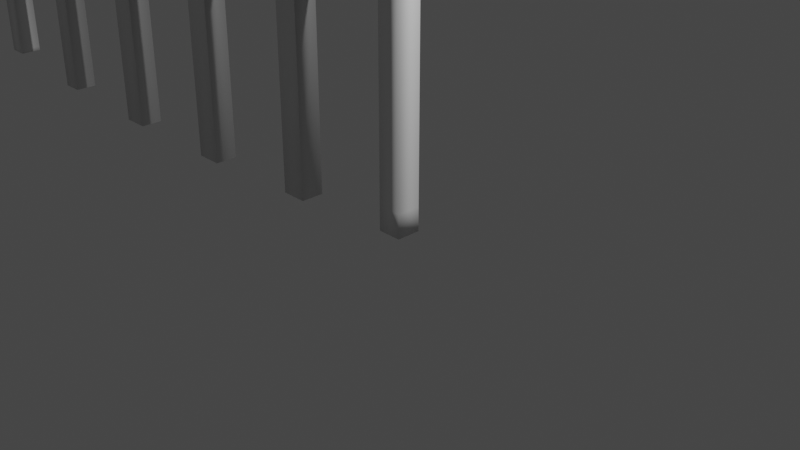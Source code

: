 # Source: railing.blend  (saved by Blender 2.90.8; exported with 4.5.12 LTS)
import bpy
from mathutils import Matrix  # noqa: F401  (used for matrix-valued properties, if any)

bpy.ops.wm.read_factory_settings(use_empty=True)
scene = bpy.context.scene
scene.name = 'Scene'

# ---- collections
col_collection = bpy.data.collections.new('Collection'); scene.collection.children.link(col_collection)

# ---- world
world_world = bpy.data.worlds.new('World'); scene.world = world_world
world_world.use_nodes = True; world_world.node_tree.nodes.clear()
_N = world_world.node_tree.nodes; _L = world_world.node_tree.links
n0 = _N.new('ShaderNodeOutputWorld'); n0.name = 'World Output'; n0.location = (300, 300)
n1 = _N.new('ShaderNodeBackground'); n1.name = 'Background'; n1.location = (10, 300)
n1.inputs[0].default_value = (0.05088, 0.05088, 0.05088, 1.0)
_L.new(n1.outputs[0], n0.inputs[0])
n0.is_active_output = True
world_world.color = (0.05088, 0.05088, 0.05088)
world_world.use_sun_shadow = False
world_world.sun_shadow_jitter_overblur = 0.0

# ---- cameras
cam_camera = bpy.data.cameras.new('Camera')
cam_camera.clip_end = 100.0
cam_camera.ortho_scale = 7.314

# ---- lights
light_light = bpy.data.lights.new('Light', 'POINT')
light_light.transmission_factor = 0.0
light_light.energy = 1000.0
light_light.shadow_soft_size = 0.1
light_light.shadow_maximum_resolution = 0.006
light_light.use_absolute_resolution = True

# ---- meshes
me_cube_001 = bpy.data.meshes.new('Cube.001')
me_cube_001.from_pydata([(-1.0, -1.0, -1.0), (-1.0, -1.0, 1.0), (-1.0, 1.0, -1.0), (-1.0, 1.0, 1.0), (1.0, -1.0, -1.0), (1.0, -1.0, 1.0), (1.0, 1.0, -1.0), (1.0, 1.0, 1.0), (-1.0, -1.0, 16.93), (-1.0, 1.0, 16.93), (1.0, -1.0, 16.93), (1.0, 1.0, 16.93), (-1.0, -1.0, 18.84), (-1.0, 1.0, 18.84), (1.0, -1.0, 18.84), (1.0, 1.0, 18.84), (-59.38, -1.0, 16.93), (-59.38, 1.0, 16.93), (-59.38, -1.0, 18.84), (-59.38, 1.0, 18.84), (-57.46, 1.0, 16.93), (-57.46, 1.0, 18.84), (-57.46, -1.0, 18.84), (-57.46, -1.0, 16.93), (-59.38, -1.0, -0.2034), (-59.38, 1.0, -0.2034), (-57.46, 1.0, -0.2034), (-57.46, -1.0, -0.2034), (-59.38, -1.0, -0.6092), (-59.38, 1.0, -0.6092), (-57.46, 1.0, -0.6092), (-57.46, -1.0, -0.6092), (-10.08, 1.0, 18.84), (-10.08, -1.0, 18.84), (-10.08, -1.0, 16.93), (-10.08, 1.0, 16.93), (-12.32, 1.0, 16.93), (-12.32, 1.0, 18.84), (-12.32, -1.0, 18.84), (-12.32, -1.0, 16.93), (-47.98, 1.0, 16.93), (-47.98, 1.0, 18.84), (-47.98, -1.0, 18.84), (-47.98, -1.0, 16.93), (-46.0, 1.0, 18.84), (-46.0, -1.0, 18.84), (-46.0, -1.0, 16.93), (-46.0, 1.0, 16.93), (-12.32, -1.0, -1.716), (-10.08, -1.0, -1.716), (-10.08, 1.0, -1.716), (-12.32, 1.0, -1.716), (-46.0, 1.0, -1.716), (-47.98, 1.0, -1.716), (-47.98, -1.0, -1.716), (-46.0, -1.0, -1.716), (-21.87, 1.0, 18.84), (-21.87, -1.0, 18.84), (-21.87, -1.0, 16.93), (-21.87, 1.0, 16.93), (-24.27, 1.0, 16.93), (-24.27, 1.0, 18.84), (-24.27, -1.0, 18.84), (-24.27, -1.0, 16.93), (-33.87, 1.0, 16.93), (-33.87, 1.0, 18.84), (-33.87, -1.0, 18.84), (-33.87, -1.0, 16.93), (-36.3, 1.0, 16.93), (-36.3, 1.0, 18.84), (-36.3, -1.0, 18.84), (-36.3, -1.0, 16.93), (-24.27, -1.0, -2.16), (-21.87, -1.0, -2.16), (-21.87, 1.0, -2.16), (-24.27, 1.0, -2.16), (-36.3, -1.0, -2.16), (-33.87, -1.0, -2.16), (-33.87, 1.0, -2.16), (-36.3, 1.0, -2.16)], [], [(0, 1, 3, 2), (2, 3, 7, 6), (6, 7, 5, 4), (4, 5, 1, 0), (2, 6, 4, 0), (3, 1, 8, 9), (11, 9, 13, 15), (1, 5, 10, 8), (7, 3, 9, 11), (5, 7, 11, 10), (15, 13, 12, 14), (10, 11, 15, 14), (21, 20, 17, 19), (8, 10, 14, 12), (17, 16, 18, 19), (22, 21, 19, 18), (23, 22, 18, 16), (17, 20, 26, 25), (40, 43, 23, 20), (43, 42, 22, 23), (42, 41, 21, 22), (41, 40, 20, 21), (25, 26, 30, 29), (16, 17, 25, 24), (23, 16, 24, 27), (20, 23, 27, 26), (30, 31, 28, 29), (27, 24, 28, 31), (24, 25, 29, 28), (26, 27, 31, 30), (13, 9, 35, 32), (12, 13, 32, 33), (8, 12, 33, 34), (9, 8, 34, 35), (32, 35, 36, 37), (33, 32, 37, 38), (34, 33, 38, 39), (35, 34, 49, 50), (44, 47, 40, 41), (45, 44, 41, 42), (46, 45, 42, 43), (34, 39, 48, 49), (68, 71, 46, 47), (71, 70, 45, 46), (70, 69, 44, 45), (69, 68, 47, 44), (50, 49, 48, 51), (52, 55, 54, 53), (40, 47, 52, 53), (43, 40, 53, 54), (36, 35, 50, 51), (47, 46, 55, 52), (46, 43, 54, 55), (39, 36, 51, 48), (37, 36, 59, 56), (38, 37, 56, 57), (39, 38, 57, 58), (36, 39, 58, 59), (56, 59, 60, 61), (57, 56, 61, 62), (58, 57, 62, 63), (59, 58, 73, 74), (61, 60, 64, 65), (62, 61, 65, 66), (63, 62, 66, 67), (60, 63, 67, 64), (65, 64, 68, 69), (66, 65, 69, 70), (67, 66, 70, 71), (71, 68, 79, 76), (74, 73, 72, 75), (78, 77, 76, 79), (64, 67, 77, 78), (67, 71, 76, 77), (60, 59, 74, 75), (63, 60, 75, 72), (68, 64, 78, 79), (58, 63, 72, 73)])
me_cube_001.polygons.foreach_set('use_smooth', [True] * 78)
_uv = me_cube_001.uv_layers.new(name='UVMap')
_uv.uv.foreach_set('vector', [0.375, 0.0, 0.625, 0.0, 0.625, 0.25, 0.375, 0.25, 0.375, 0.25, 0.625, 0.25, 0.625, 0.5, 0.375, 0.5, 0.375, 0.5, 0.625, 0.5, 0.625, 0.75, 0.375, 0.75, 0.375, 0.75, 0.625, 0.75, 0.625, 1.0, 0.375, 1.0, 0.125, 0.5, 0.375, 0.5, 0.375, 0.75, 0.125, 0.75, 0.625, 0.25, 0.625, 0.0, 0.625, 0.0, 0.625, 0.25, 0.625, 0.5, 0.625, 0.25, 0.625, 0.25, 0.625, 0.5, 0.625, 1.0, 0.625, 0.75, 0.625, 0.75, 0.625, 1.0, 0.625, 0.5, 0.625, 0.25, 0.625, 0.25, 0.625, 0.5, 0.625, 0.75, 0.625, 0.5, 0.625, 0.5, 0.625, 0.75, 0.625, 0.5, 0.875, 0.5, 0.875, 0.75, 0.625, 0.75, 0.625, 0.75, 0.625, 0.5, 0.625, 0.5, 0.625, 0.75, 0.625, 0.25, 0.625, 0.25, 0.625, 0.25, 0.625, 0.25, 0.625, 1.0, 0.625, 0.75, 0.625, 0.75, 0.625, 1.0, 0.625, 0.25, 0.625, 0.0, 0.625, 0.0, 0.625, 0.25, 0.875, 0.75, 0.875, 0.5, 0.875, 0.5, 0.875, 0.75, 0.625, 1.0, 0.625, 1.0, 0.625, 1.0, 0.625, 1.0, 0.625, 0.25, 0.625, 0.25, 0.625, 0.25, 0.625, 0.25, 0.625, 0.25, 0.625, 0.0, 0.625, 0.0, 0.625, 0.25, 0.625, 1.0, 0.625, 1.0, 0.625, 1.0, 0.625, 1.0, 0.875, 0.75, 0.875, 0.5, 0.875, 0.5, 0.875, 0.75, 0.625, 0.25, 0.625, 0.25, 0.625, 0.25, 0.625, 0.25, 0.625, 0.25, 0.625, 0.25, 0.625, 0.25, 0.625, 0.25, 0.625, 0.0, 0.625, 0.25, 0.625, 0.25, 0.625, 0.0, 0.625, 1.0, 0.625, 1.0, 0.625, 1.0, 0.625, 1.0, 0.625, 0.25, 0.625, 0.0, 0.625, 0.0, 0.625, 0.25, 0.625, 0.25, 0.625, 0.0, 0.625, 0.0, 0.625, 0.25, 0.625, 1.0, 0.625, 1.0, 0.625, 1.0, 0.625, 1.0, 0.625, 0.0, 0.625, 0.25, 0.625, 0.25, 0.625, 0.0, 0.625, 0.25, 0.625, 0.0, 0.625, 0.0, 0.625, 0.25, 0.625, 0.25, 0.625, 0.25, 0.625, 0.25, 0.625, 0.25, 0.875, 0.75, 0.875, 0.5, 0.875, 0.5, 0.875, 0.75, 0.625, 1.0, 0.625, 1.0, 0.625, 1.0, 0.625, 1.0, 0.625, 0.25, 0.625, 0.0, 0.625, 0.0, 0.625, 0.25, 0.625, 0.25, 0.625, 0.25, 0.625, 0.25, 0.625, 0.25, 0.875, 0.75, 0.875, 0.5, 0.875, 0.5, 0.875, 0.75, 0.625, 1.0, 0.625, 1.0, 0.625, 1.0, 0.625, 1.0, 0.625, 0.25, 0.625, 0.0, 0.625, 0.0, 0.625, 0.25, 0.625, 0.25, 0.625, 0.25, 0.625, 0.25, 0.625, 0.25, 0.875, 0.75, 0.875, 0.5, 0.875, 0.5, 0.875, 0.75, 0.625, 1.0, 0.625, 1.0, 0.625, 1.0, 0.625, 1.0, 0.625, 1.0, 0.625, 1.0, 0.625, 1.0, 0.625, 1.0, 0.625, 0.25, 0.625, 0.0, 0.625, 0.0, 0.625, 0.25, 0.625, 1.0, 0.625, 1.0, 0.625, 1.0, 0.625, 1.0, 0.875, 0.75, 0.875, 0.5, 0.875, 0.5, 0.875, 0.75, 0.625, 0.25, 0.625, 0.25, 0.625, 0.25, 0.625, 0.25, 0.625, 0.25, 0.625, 0.0, 0.625, 0.0, 0.625, 0.25, 0.625, 0.25, 0.625, 0.0, 0.625, 0.0, 0.625, 0.25, 0.625, 0.25, 0.625, 0.25, 0.625, 0.25, 0.625, 0.25, 0.625, 0.0, 0.625, 0.25, 0.625, 0.25, 0.625, 0.0, 0.625, 0.25, 0.625, 0.25, 0.625, 0.25, 0.625, 0.25, 0.625, 0.25, 0.625, 0.0, 0.625, 0.0, 0.625, 0.25, 0.625, 1.0, 0.625, 1.0, 0.625, 1.0, 0.625, 1.0, 0.625, 0.0, 0.625, 0.25, 0.625, 0.25, 0.625, 0.0, 0.625, 0.25, 0.625, 0.25, 0.625, 0.25, 0.625, 0.25, 0.875, 0.75, 0.875, 0.5, 0.875, 0.5, 0.875, 0.75, 0.625, 1.0, 0.625, 1.0, 0.625, 1.0, 0.625, 1.0, 0.625, 0.25, 0.625, 0.0, 0.625, 0.0, 0.625, 0.25, 0.625, 0.25, 0.625, 0.25, 0.625, 0.25, 0.625, 0.25, 0.875, 0.75, 0.875, 0.5, 0.875, 0.5, 0.875, 0.75, 0.625, 1.0, 0.625, 1.0, 0.625, 1.0, 0.625, 1.0, 0.625, 0.25, 0.625, 0.0, 0.625, 0.0, 0.625, 0.25, 0.625, 0.25, 0.625, 0.25, 0.625, 0.25, 0.625, 0.25, 0.875, 0.75, 0.875, 0.5, 0.875, 0.5, 0.875, 0.75, 0.625, 1.0, 0.625, 1.0, 0.625, 1.0, 0.625, 1.0, 0.625, 0.25, 0.625, 0.0, 0.625, 0.0, 0.625, 0.25, 0.625, 0.25, 0.625, 0.25, 0.625, 0.25, 0.625, 0.25, 0.875, 0.75, 0.875, 0.5, 0.875, 0.5, 0.875, 0.75, 0.625, 1.0, 0.625, 1.0, 0.625, 1.0, 0.625, 1.0, 0.625, 0.0, 0.625, 0.25, 0.625, 0.25, 0.625, 0.0, 0.625, 0.25, 0.625, 0.0, 0.625, 0.0, 0.625, 0.25, 0.625, 0.25, 0.625, 0.0, 0.625, 0.0, 0.625, 0.25, 0.625, 0.25, 0.625, 0.0, 0.625, 0.0, 0.625, 0.25, 0.625, 1.0, 0.625, 1.0, 0.625, 1.0, 0.625, 1.0, 0.625, 0.25, 0.625, 0.25, 0.625, 0.25, 0.625, 0.25, 0.625, 0.0, 0.625, 0.25, 0.625, 0.25, 0.625, 0.0, 0.625, 0.25, 0.625, 0.25, 0.625, 0.25, 0.625, 0.25, 0.625, 1.0, 0.625, 1.0, 0.625, 1.0, 0.625, 1.0])
me_cube_001.use_remesh_fix_poles = True
me_cube_001.use_remesh_preserve_attributes = False
me_cube_001.use_mirror_vertex_groups = False
me_cube_001.update()

# ---- objects
ob_light = bpy.data.objects.new('Light', light_light)
ob_camera = bpy.data.objects.new('Camera', cam_camera)
ob_cube = bpy.data.objects.new('Cube', me_cube_001)

# ---- transforms, parenting, visibility, modifiers, constraints
ob_light.location = (4.076, 1.005, 5.904)
ob_light.rotation_euler = (0.6503, 0.05522, 1.866)
ob_light.lock_rotations_4d = False
ob_light.empty_display_type = 'ARROWS'
ob_light.color = (0.0, 0.0, 0.0, 0.0)
ob_light.lineart.crease_threshold = 0.0
ob_camera.location = (7.359, -6.926, 4.958)
ob_camera.rotation_euler = (1.109, 0.0, 0.8149)
ob_camera.lock_rotations_4d = False
ob_camera.empty_display_type = 'ARROWS'
ob_camera.color = (0.0, 0.0, 0.0, 0.0)
ob_camera.display_type = 'WIRE'
ob_camera.lineart.crease_threshold = 0.0
ob_cube.location = (0.0, 0.0, 0.0)
ob_cube.scale = (0.1385, 0.1385, 0.1385)
ob_cube.lineart.crease_threshold = 0.0

# ---- collection membership
col_collection.objects.link(ob_light)
col_collection.objects.link(ob_camera)
col_collection.objects.link(ob_cube)

# ---- scene / render settings (as saved in the file)
scene.camera = ob_camera
scene.frame_start = 1; scene.frame_end = 250; scene.frame_set(1)
scene.render.engine = 'BLENDER_EEVEE_NEXT'
scene.cycles.use_denoising = False
scene.cycles.samples = 128
scene.cycles.sampling_pattern = 'TABULATED_SOBOL'
scene.cycles.use_adaptive_sampling = False
scene.cycles.use_light_tree = False
scene.view_settings.view_transform = 'Filmic'
bpy.context.view_layer.update()
